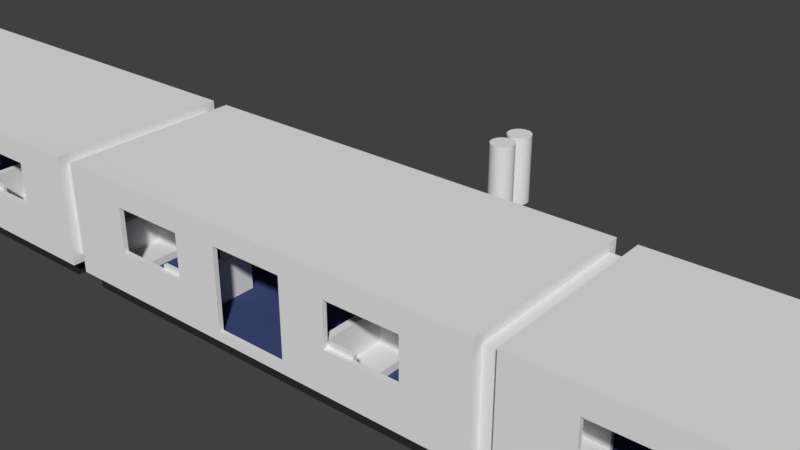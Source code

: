 # Source: train.blend  (saved by Blender 2.79.0; exported with 4.5.12 LTS)
import bpy
from mathutils import Matrix  # noqa: F401  (used for matrix-valued properties, if any)

bpy.ops.wm.read_factory_settings(use_empty=True)
scene = bpy.context.scene
scene.name = 'Scene'

# ---- collections
col_collection_1 = bpy.data.collections.new('Collection 1'); scene.collection.children.link(col_collection_1)
col_waggon_group_001 = bpy.data.collections.new('waggon_group.001')  # instanced only; not linked into the scene

# ---- materials (node trees are filled in below, after node groups)
mat_material_004 = bpy.data.materials.new('Material.004')
mat_material_004.alpha_threshold = 0.0
mat_material_004.use_transparent_shadow = False
mat_material_004.roughness = 0.5
mat_material_005 = bpy.data.materials.new('Material.005')
mat_material_005.alpha_threshold = 0.0
mat_material_005.use_transparent_shadow = False
mat_material_005.diffuse_color = (0.02721, 0.02721, 0.02721, 1.0)
mat_material_005.roughness = 0.5
mat_material_006 = bpy.data.materials.new('Material.006')
mat_material_006.alpha_threshold = 0.0
mat_material_006.use_transparent_shadow = False
mat_material_006.diffuse_color = (0.05088, 0.07191, 0.1902, 1.0)
mat_material_006.roughness = 0.5

# ---- material node trees

# ---- world
world_world = bpy.data.worlds.new('World'); scene.world = world_world
world_world.color = (0.05088, 0.05088, 0.05088)
world_world.use_sun_shadow = False
world_world.sun_shadow_jitter_overblur = 0.0
world_world.cycles.sampling_method = 'MANUAL'

# ---- meshes
me_cube_003 = bpy.data.meshes.new('Cube.003')
me_cube_003.from_pydata([(-1.0, -1.0, -1.0), (-1.0, -1.0, 1.0), (-1.0, 1.0, -1.0), (-1.0, 1.0, 1.0), (1.0, -1.0, -1.0), (1.0, -1.0, 1.0), (1.0, 1.0, -1.0), (1.0, 1.0, 1.0)], [], [(0, 1, 3, 2), (2, 3, 7, 6), (6, 7, 5, 4), (4, 5, 1, 0), (2, 6, 4, 0), (7, 3, 1, 5)])
me_cube_003.use_remesh_preserve_volume = False
me_cube_003.use_remesh_preserve_attributes = False
me_cube_003.use_mirror_vertex_groups = False
me_cube_003.update()
me_cube_011 = bpy.data.meshes.new('Cube.011')
me_cube_011.from_pydata([(-0.95, -0.95, -0.95), (-0.95, -0.95, 0.95), (-0.95, 0.95, -0.95), (-0.95, 0.95, 0.95), (0.95, -0.95, -0.95), (0.95, -0.95, 0.95), (0.95, 0.95, -0.95), (0.95, 0.95, 0.95), (-1.0, -1.0, -1.0), (-1.0, -1.0, 1.0), (-1.0, 1.0, -1.0), (-1.0, 1.0, 1.0), (1.0, -1.0, -1.0), (1.0, -1.0, 1.0), (1.0, 1.0, -1.0), (1.0, 1.0, 1.0), (0.1667, 1.0, 0.6333), (0.1667, 0.95, 0.6333), (0.1667, 1.0, -0.8333), (0.1667, 0.95, -0.8333), (-0.1667, 1.0, -0.8333), (-0.1667, 0.95, -0.8333), (-0.1667, 1.0, 0.6333), (-0.1667, 0.95, 0.6333), (0.1667, 0.95, -0.1667), (0.1667, 1.0, -0.1667), (0.7083, -1.0, 0.5667), (0.7083, 1.0, 0.5667), (0.7083, 0.95, 0.5667), (0.7083, -0.95, 0.5667), (0.7083, -1.0, -0.2333), (0.7083, 1.0, -0.2333), (0.7083, 0.95, -0.2333), (0.7083, -0.95, -0.2333), (0.375, -1.0, -0.2333), (0.375, 1.0, -0.2333), (0.375, 0.95, -0.2333), (0.375, -0.95, -0.2333), (0.375, -1.0, 0.5667), (0.375, 1.0, 0.5667), (0.375, 0.95, 0.5667), (0.375, -0.95, 0.5667), (-0.375, 1.0, 0.5667), (-0.375, -1.0, 0.5667), (-0.375, -0.95, 0.5667), (-0.375, 0.95, 0.5667), (-0.375, 1.0, -0.2333), (-0.375, -1.0, -0.2333), (-0.375, -0.95, -0.2333), (-0.375, 0.95, -0.2333), (-0.7083, 1.0, -0.2333), (-0.7083, -1.0, -0.2333), (-0.7083, 0.95, -0.2333), (-0.7083, -0.95, -0.2333), (-0.7083, 1.0, 0.5667), (-0.7083, -1.0, 0.5667), (-0.7083, 0.95, 0.5667), (-0.7083, -0.95, 0.5667), (-0.375, 1.0, 0.225), (-0.375, 0.95, 0.2122), (-0.09259, 1.0, 0.6333), (-0.08796, 0.95, 0.6333), (0.1667, -1.0, 0.6333), (0.1446, -0.95, 0.6333), (0.1667, -0.95, 0.6333), (0.08796, 0.95, -0.8333), (0.09259, 1.0, -0.8333), (0.1667, -0.95, -0.8333), (0.1667, -1.0, -0.8333), (-0.1667, -0.95, -0.8333), (-0.1667, -1.0, -0.8333), (-0.1667, 1.0, -0.5074), (-0.1667, 0.95, -0.487), (-0.1667, -0.95, -0.2333), (-0.1667, -1.0, -0.5354), (-0.1667, -1.0, 0.6333), (-0.1667, -0.95, 0.6333), (-0.1667, -1.0, 0.5667), (0.1667, 1.0, 0.3074), (0.1667, 0.95, 0.287), (0.1667, -1.0, 0.5667), (0.1667, -0.95, 0.6269), (0.1667, -0.95, -0.2333), (0.1667, -1.0, -0.3495), (0.09259, 1.0, -0.8333), (0.08796, 0.95, -0.8333), (-0.1667, 1.0, -0.5074), (-0.1667, 0.95, -0.487), (0.1667, 1.0, 0.3074), (0.1667, 0.95, 0.287), (-0.09259, 1.0, 0.6333), (-0.08796, 0.95, 0.6333), (0.1667, -1.0, -0.8333), (0.1667, -1.0, -0.3495)], [(60, 61), (65, 66), (71, 72), (79, 78), (61, 17), (60, 22), (65, 21), (93, 92)], [(0, 2, 3, 1), (2, 6, 24, 19, 85, 21), (6, 4, 5, 7), (4, 0, 1, 57, 53, 48, 73, 69, 67, 82, 37, 33), (2, 0, 4, 6), (7, 5, 1, 3), (8, 9, 11, 10), (10, 11, 54, 50, 46, 58, 22, 86, 20, 84, 18, 25, 14), (14, 15, 13, 12), (12, 13, 26, 30, 34, 83, 68, 70, 74, 8), (10, 14, 12, 8), (15, 11, 9, 13), (18, 19, 24, 25), (21, 20, 86, 22, 23, 87), (21, 87, 23, 59, 49, 52, 2), (20, 21, 85, 19, 18, 84), (16, 17, 91, 23, 22, 90), (14, 25, 88, 16, 39, 35, 31), (31, 32, 28, 27), (33, 30, 26, 29), (34, 37, 41, 38), (36, 35, 39, 40), (33, 29, 41, 81, 64, 63, 1, 5, 4), (7, 28, 32, 36, 24, 6), (8, 74, 77, 43, 47, 51), (35, 36, 32, 31), (37, 34, 30, 33), (31, 27, 39, 16, 90, 22, 11, 15, 14), (27, 28, 40, 39), (29, 26, 38, 41), (46, 49, 59, 45, 42, 58), (48, 47, 43, 44), (55, 43, 77, 75, 62, 80, 38, 26, 13, 9, 8, 51), (51, 53, 57, 55), (52, 50, 54, 56), (37, 82, 81, 41), (2, 52, 56, 45, 59, 23, 91, 17, 89, 24, 36, 40, 28, 7, 3), (50, 52, 49, 46), (53, 51, 47, 48), (42, 45, 56, 54), (44, 43, 55, 57), (22, 58, 42, 54, 11), (80, 83, 34, 38), (25, 24, 89, 17, 16, 88), (72, 23, 22, 71, 20, 21), (63, 76, 73, 48, 44, 57, 1), (80, 62, 64, 81, 82, 67, 68, 83), (73, 74, 70, 69), (74, 73, 76, 77), (75, 77, 76), (62, 75, 76, 63), (63, 64, 62), (68, 67, 69, 70)])
me_cube_011.materials.append(mat_material_004)
me_cube_011.use_remesh_preserve_volume = False
me_cube_011.use_remesh_preserve_attributes = False
me_cube_011.use_mirror_vertex_groups = False
me_cube_011.update()
me_cube_012 = bpy.data.meshes.new('Cube.012')
me_cube_012.from_pydata([(-1.0, -1.0, -1.0), (-1.0, -1.0, 1.0), (-1.0, 1.0, -1.0), (-1.0, 1.0, 1.0), (1.0, -1.0, -1.0), (1.0, -1.0, 1.0), (1.0, 1.0, -1.0), (1.0, 1.0, 1.0)], [], [(0, 1, 3, 2), (2, 3, 7, 6), (6, 7, 5, 4), (4, 5, 1, 0), (2, 6, 4, 0), (7, 3, 1, 5)])
me_cube_012.materials.append(mat_material_005)
me_cube_012.use_remesh_preserve_volume = False
me_cube_012.use_remesh_preserve_attributes = False
me_cube_012.use_mirror_vertex_groups = False
me_cube_012.update()
me_cube_013 = bpy.data.meshes.new('Cube.013')
me_cube_013.from_pydata([(-1.0, -1.0, -1.0), (-1.0, -1.0, 1.0), (-1.0, 1.0, -1.0), (-1.0, 1.0, 1.0), (1.0, -1.0, -1.0), (1.0, -1.0, 1.0), (1.0, 1.0, -1.0), (1.0, 1.0, 1.0)], [], [(0, 1, 3, 2), (2, 3, 7, 6), (6, 7, 5, 4), (4, 5, 1, 0), (2, 6, 4, 0), (7, 3, 1, 5)])
me_cube_013.materials.append(mat_material_006)
me_cube_013.use_remesh_preserve_volume = False
me_cube_013.use_remesh_preserve_attributes = False
me_cube_013.use_mirror_vertex_groups = False
me_cube_013.update()
me_cube = bpy.data.meshes.new('Cube')
me_cube.from_pydata([(-0.7, -0.8889, -0.7), (-0.7, 0.8889, -0.7), (-1.1, -1.0, -1.1), (-1.1, -1.0, 1.007), (-1.1, 1.0, -1.1), (-1.1, 1.0, 1.007), (0.9, -1.0, -1.1), (0.9, -1.0, 1.007), (0.9, 1.0, -1.1), (0.9, 1.0, 1.007), (0.9, -0.8889, 1.007), (-0.7, -0.8889, 1.007), (0.9, -0.8889, -0.7), (0.9, 0.8889, -0.7), (-0.7, 0.8889, 1.007), (0.9, 0.8889, 1.007)], [], [(0, 1, 14, 11), (1, 13, 15, 14), (1, 0, 12, 13), (2, 3, 5, 4), (4, 5, 9, 8), (8, 9, 15, 13, 12, 10, 7, 6), (6, 7, 3, 2), (4, 8, 6, 2), (9, 5, 3, 7, 10, 11, 14, 15), (12, 0, 11, 10)])
me_cube.use_remesh_preserve_volume = False
me_cube.use_remesh_preserve_attributes = False
me_cube.use_mirror_vertex_groups = False
me_cube.update()
me_cylinder = bpy.data.meshes.new('Cylinder')
me_cylinder.from_pydata([(0.0, 1.0, -1.0), (0.0, 1.0, 1.0), (0.1951, 0.9808, -1.0), (0.1951, 0.9808, 1.0), (0.3827, 0.9239, -1.0), (0.3827, 0.9239, 1.0), (0.5556, 0.8315, -1.0), (0.5556, 0.8315, 1.0), (0.7071, 0.7071, -1.0), (0.7071, 0.7071, 1.0), (0.8315, 0.5556, -1.0), (0.8315, 0.5556, 1.0), (0.9239, 0.3827, -1.0), (0.9239, 0.3827, 1.0), (0.9808, 0.1951, -1.0), (0.9808, 0.1951, 1.0), (1.0, 7.55e-08, -1.0), (1.0, 7.55e-08, 1.0), (0.9808, -0.1951, -1.0), (0.9808, -0.1951, 1.0), (0.9239, -0.3827, -1.0), (0.9239, -0.3827, 1.0), (0.8315, -0.5556, -1.0), (0.8315, -0.5556, 1.0), (0.7071, -0.7071, -1.0), (0.7071, -0.7071, 1.0), (0.5556, -0.8315, -1.0), (0.5556, -0.8315, 1.0), (0.3827, -0.9239, -1.0), (0.3827, -0.9239, 1.0), (0.1951, -0.9808, -1.0), (0.1951, -0.9808, 1.0), (-3.258e-07, -1.0, -1.0), (-3.258e-07, -1.0, 1.0), (-0.1951, -0.9808, -1.0), (-0.1951, -0.9808, 1.0), (-0.3827, -0.9239, -1.0), (-0.3827, -0.9239, 1.0), (-0.5556, -0.8315, -1.0), (-0.5556, -0.8315, 1.0), (-0.7071, -0.7071, -1.0), (-0.7071, -0.7071, 1.0), (-0.8315, -0.5556, -1.0), (-0.8315, -0.5556, 1.0), (-0.9239, -0.3827, -1.0), (-0.9239, -0.3827, 1.0), (-0.9808, -0.1951, -1.0), (-0.9808, -0.1951, 1.0), (-1.0, 9.656e-07, -1.0), (-1.0, 9.656e-07, 1.0), (-0.9808, 0.1951, -1.0), (-0.9808, 0.1951, 1.0), (-0.9239, 0.3827, -1.0), (-0.9239, 0.3827, 1.0), (-0.8315, 0.5556, -1.0), (-0.8315, 0.5556, 1.0), (-0.7071, 0.7071, -1.0), (-0.7071, 0.7071, 1.0), (-0.5556, 0.8315, -1.0), (-0.5556, 0.8315, 1.0), (-0.3827, 0.9239, -1.0), (-0.3827, 0.9239, 1.0), (-0.1951, 0.9808, -1.0), (-0.1951, 0.9808, 1.0)], [], [(0, 1, 3, 2), (2, 3, 5, 4), (4, 5, 7, 6), (6, 7, 9, 8), (8, 9, 11, 10), (10, 11, 13, 12), (12, 13, 15, 14), (14, 15, 17, 16), (16, 17, 19, 18), (18, 19, 21, 20), (20, 21, 23, 22), (22, 23, 25, 24), (24, 25, 27, 26), (26, 27, 29, 28), (28, 29, 31, 30), (30, 31, 33, 32), (32, 33, 35, 34), (34, 35, 37, 36), (36, 37, 39, 38), (38, 39, 41, 40), (40, 41, 43, 42), (42, 43, 45, 44), (44, 45, 47, 46), (46, 47, 49, 48), (48, 49, 51, 50), (50, 51, 53, 52), (52, 53, 55, 54), (54, 55, 57, 56), (56, 57, 59, 58), (58, 59, 61, 60), (3, 1, 63, 61, 59, 57, 55, 53, 51, 49, 47, 45, 43, 41, 39, 37, 35, 33, 31, 29, 27, 25, 23, 21, 19, 17, 15, 13, 11, 9, 7, 5), (60, 61, 63, 62), (62, 63, 1, 0), (0, 2, 4, 6, 8, 10, 12, 14, 16, 18, 20, 22, 24, 26, 28, 30, 32, 34, 36, 38, 40, 42, 44, 46, 48, 50, 52, 54, 56, 58, 60, 62)])
me_cylinder.use_remesh_preserve_volume = False
me_cylinder.use_remesh_preserve_attributes = False
me_cylinder.use_mirror_vertex_groups = False
me_cylinder.update()
me_cylinder_001 = bpy.data.meshes.new('Cylinder.001')
me_cylinder_001.from_pydata([(0.0, 1.0, -1.0), (0.0, 1.0, 1.0), (0.1951, 0.9808, -1.0), (0.1951, 0.9808, 1.0), (0.3827, 0.9239, -1.0), (0.3827, 0.9239, 1.0), (0.5556, 0.8315, -1.0), (0.5556, 0.8315, 1.0), (0.7071, 0.7071, -1.0), (0.7071, 0.7071, 1.0), (0.8315, 0.5556, -1.0), (0.8315, 0.5556, 1.0), (0.9239, 0.3827, -1.0), (0.9239, 0.3827, 1.0), (0.9808, 0.1951, -1.0), (0.9808, 0.1951, 1.0), (1.0, 7.55e-08, -1.0), (1.0, 7.55e-08, 1.0), (0.9808, -0.1951, -1.0), (0.9808, -0.1951, 1.0), (0.9239, -0.3827, -1.0), (0.9239, -0.3827, 1.0), (0.8315, -0.5556, -1.0), (0.8315, -0.5556, 1.0), (0.7071, -0.7071, -1.0), (0.7071, -0.7071, 1.0), (0.5556, -0.8315, -1.0), (0.5556, -0.8315, 1.0), (0.3827, -0.9239, -1.0), (0.3827, -0.9239, 1.0), (0.1951, -0.9808, -1.0), (0.1951, -0.9808, 1.0), (-3.258e-07, -1.0, -1.0), (-3.258e-07, -1.0, 1.0), (-0.1951, -0.9808, -1.0), (-0.1951, -0.9808, 1.0), (-0.3827, -0.9239, -1.0), (-0.3827, -0.9239, 1.0), (-0.5556, -0.8315, -1.0), (-0.5556, -0.8315, 1.0), (-0.7071, -0.7071, -1.0), (-0.7071, -0.7071, 1.0), (-0.8315, -0.5556, -1.0), (-0.8315, -0.5556, 1.0), (-0.9239, -0.3827, -1.0), (-0.9239, -0.3827, 1.0), (-0.9808, -0.1951, -1.0), (-0.9808, -0.1951, 1.0), (-1.0, 9.656e-07, -1.0), (-1.0, 9.656e-07, 1.0), (-0.9808, 0.1951, -1.0), (-0.9808, 0.1951, 1.0), (-0.9239, 0.3827, -1.0), (-0.9239, 0.3827, 1.0), (-0.8315, 0.5556, -1.0), (-0.8315, 0.5556, 1.0), (-0.7071, 0.7071, -1.0), (-0.7071, 0.7071, 1.0), (-0.5556, 0.8315, -1.0), (-0.5556, 0.8315, 1.0), (-0.3827, 0.9239, -1.0), (-0.3827, 0.9239, 1.0), (-0.1951, 0.9808, -1.0), (-0.1951, 0.9808, 1.0)], [], [(0, 1, 3, 2), (2, 3, 5, 4), (4, 5, 7, 6), (6, 7, 9, 8), (8, 9, 11, 10), (10, 11, 13, 12), (12, 13, 15, 14), (14, 15, 17, 16), (16, 17, 19, 18), (18, 19, 21, 20), (20, 21, 23, 22), (22, 23, 25, 24), (24, 25, 27, 26), (26, 27, 29, 28), (28, 29, 31, 30), (30, 31, 33, 32), (32, 33, 35, 34), (34, 35, 37, 36), (36, 37, 39, 38), (38, 39, 41, 40), (40, 41, 43, 42), (42, 43, 45, 44), (44, 45, 47, 46), (46, 47, 49, 48), (48, 49, 51, 50), (50, 51, 53, 52), (52, 53, 55, 54), (54, 55, 57, 56), (56, 57, 59, 58), (58, 59, 61, 60), (3, 1, 63, 61, 59, 57, 55, 53, 51, 49, 47, 45, 43, 41, 39, 37, 35, 33, 31, 29, 27, 25, 23, 21, 19, 17, 15, 13, 11, 9, 7, 5), (60, 61, 63, 62), (62, 63, 1, 0), (0, 2, 4, 6, 8, 10, 12, 14, 16, 18, 20, 22, 24, 26, 28, 30, 32, 34, 36, 38, 40, 42, 44, 46, 48, 50, 52, 54, 56, 58, 60, 62)])
me_cylinder_001.use_remesh_preserve_volume = False
me_cylinder_001.use_remesh_preserve_attributes = False
me_cylinder_001.use_mirror_vertex_groups = False
me_cylinder_001.update()

# ---- objects
ob_cube_001 = bpy.data.objects.new('Cube.001', me_cube_003)
ob_cube = bpy.data.objects.new('Cube', me_cube_003)
ob_waggon_001 = bpy.data.objects.new('waggon.001', me_cube_011)
ob_radkaschte = bpy.data.objects.new('radkaschte', me_cube_012)
ob_floor = bpy.data.objects.new('floor', me_cube_013)
ob_seat_001 = bpy.data.objects.new('seat.001', me_cube)
ob_seat_002 = bpy.data.objects.new('seat.002', me_cube)
ob_seat_003 = bpy.data.objects.new('seat.003', me_cube)
ob_seat_004 = bpy.data.objects.new('seat.004', me_cube)
ob_seat_005 = bpy.data.objects.new('seat.005', me_cube)
ob_seat_006 = bpy.data.objects.new('seat.006', me_cube)
ob_seat_007 = bpy.data.objects.new('seat.007', me_cube)
ob_seat = bpy.data.objects.new('seat', me_cube)
ob_waggon_group_000 = bpy.data.objects.new('waggon_group.000', None)
ob_waggon_group_001 = bpy.data.objects.new('waggon_group.001', None)
ob_cylinder = bpy.data.objects.new('Cylinder', me_cylinder)
ob_cylinder_001 = bpy.data.objects.new('Cylinder.001', me_cylinder_001)

# ---- transforms, parenting, visibility, modifiers, constraints
ob_cube_001.location = (-12.5, 0.0, 0.0)
ob_cube_001.scale = (0.5, 4.5, 2.5)
ob_cube_001.lineart.crease_threshold = 0.0
ob_cube.location = (12.5, 0.0, 0.0)
ob_cube.scale = (0.5, 4.5, 2.5)
ob_cube.lineart.crease_threshold = 0.0
ob_waggon_001.location = (0.0, 0.0, 0.0)
ob_waggon_001.scale = (12.0, 5.0, 3.0)
ob_waggon_001.lineart.crease_threshold = 0.0
ob_radkaschte.parent = ob_waggon_001
ob_radkaschte.matrix_parent_inverse = Matrix(((0.08333, 0.0, 0.0, 0.0), (0.0, 0.2, 0.0, 0.0), (0.0, 0.0, 0.3333, 0.0), (0.0, 0.0, 0.0, 1.0)))
ob_radkaschte.location = (0.0, 0.0, -3.43)
ob_radkaschte.scale = (11.5, 4.5, 0.5)
ob_radkaschte.lineart.crease_threshold = 0.0
_m = ob_radkaschte.modifiers.new('Boolean', 'BOOLEAN')
_m.operation = 'INTERSECT'
_m.solver = 'FAST'
ob_floor.parent = ob_waggon_001
ob_floor.matrix_parent_inverse = Matrix(((0.08333, 0.0, 0.0, 0.0), (0.0, 0.2, 0.0, 0.0), (0.0, 0.0, 0.3333, 0.0), (0.0, 0.0, 0.0, 1.0)))
ob_floor.location = (0.0, 0.0, -2.721)
ob_floor.scale = (11.8, 4.9, 0.1)
ob_floor.lineart.crease_threshold = 0.0
ob_seat_001.parent = ob_waggon_001
ob_seat_001.matrix_parent_inverse = Matrix(((0.08333, 0.0, 0.0, 0.0), (0.0, 0.2, 0.0, 0.0), (0.0, 0.0, 0.3333, 0.0), (0.0, 0.0, 0.0, 1.0)))
ob_seat_001.location = (5.0, -2.95, -1.521)
ob_seat_001.scale = (1.0, 1.8, 1.0)
ob_seat_001.lineart.crease_threshold = 0.0
ob_seat_002.parent = ob_waggon_001
ob_seat_002.matrix_parent_inverse = Matrix(((0.08333, 0.0, 0.0, 0.0), (0.0, 0.2, 0.0, 0.0), (0.0, 0.0, 0.3333, 0.0), (0.0, 0.0, 0.0, 1.0)))
ob_seat_002.location = (-5.0, -2.95, -1.521)
ob_seat_002.scale = (-1.0, 1.8, 1.0)
ob_seat_002.lineart.crease_threshold = 0.0
ob_seat_003.parent = ob_waggon_001
ob_seat_003.matrix_parent_inverse = Matrix(((0.08333, 0.0, 0.0, 0.0), (0.0, 0.2, 0.0, 0.0), (0.0, 0.0, 0.3333, 0.0), (0.0, 0.0, 0.0, 1.0)))
ob_seat_003.location = (-5.0, 2.95, -1.521)
ob_seat_003.scale = (-1.0, 1.8, 1.0)
ob_seat_003.lineart.crease_threshold = 0.0
ob_seat_004.parent = ob_waggon_001
ob_seat_004.matrix_parent_inverse = Matrix(((0.08333, 0.0, 0.0, 0.0), (0.0, 0.2, 0.0, 0.0), (0.0, 0.0, 0.3333, 0.0), (0.0, 0.0, 0.0, 1.0)))
ob_seat_004.location = (10.0, 2.95, -1.521)
ob_seat_004.scale = (-1.0, 1.8, 1.0)
ob_seat_004.lineart.crease_threshold = 0.0
ob_seat_005.parent = ob_waggon_001
ob_seat_005.matrix_parent_inverse = Matrix(((0.08333, 0.0, 0.0, 0.0), (0.0, 0.2, 0.0, 0.0), (0.0, 0.0, 0.3333, 0.0), (0.0, 0.0, 0.0, 1.0)))
ob_seat_005.location = (10.0, -2.95, -1.521)
ob_seat_005.scale = (-1.0, 1.8, 1.0)
ob_seat_005.lineart.crease_threshold = 0.0
ob_seat_006.parent = ob_waggon_001
ob_seat_006.matrix_parent_inverse = Matrix(((0.08333, 0.0, 0.0, 0.0), (0.0, 0.2, 0.0, 0.0), (0.0, 0.0, 0.3333, 0.0), (0.0, 0.0, 0.0, 1.0)))
ob_seat_006.location = (-10.0, -2.95, -1.521)
ob_seat_006.scale = (1.0, 1.8, 1.0)
ob_seat_006.lineart.crease_threshold = 0.0
ob_seat_007.parent = ob_waggon_001
ob_seat_007.matrix_parent_inverse = Matrix(((0.08333, 0.0, 0.0, 0.0), (0.0, 0.2, 0.0, 0.0), (0.0, 0.0, 0.3333, 0.0), (0.0, 0.0, 0.0, 1.0)))
ob_seat_007.location = (-10.0, 2.95, -1.521)
ob_seat_007.scale = (1.0, 1.8, 1.0)
ob_seat_007.lineart.crease_threshold = 0.0
ob_seat.parent = ob_waggon_001
ob_seat.matrix_parent_inverse = Matrix(((0.08333, 0.0, 0.0, 0.0), (0.0, 0.2, 0.0, 0.0), (0.0, 0.0, 0.3333, 0.0), (0.0, 0.0, 0.0, 1.0)))
ob_seat.location = (5.0, 2.95, -1.521)
ob_seat.scale = (1.0, 1.8, 1.0)
ob_seat.lineart.crease_threshold = 0.0
ob_waggon_group_000.location = (25.0, 0.0, 0.0)
ob_waggon_group_000.empty_image_offset = (0.0, 0.0)
ob_waggon_group_000.show_instancer_for_render = False
ob_waggon_group_000.instance_type = 'COLLECTION'
ob_waggon_group_000.lineart.crease_threshold = 0.0
ob_waggon_group_001.location = (-25.0, 0.0, 0.0)
ob_waggon_group_001.empty_image_offset = (0.0, 0.0)
ob_waggon_group_001.show_instancer_for_render = False
ob_waggon_group_001.instance_type = 'COLLECTION'
ob_waggon_group_001.lineart.crease_threshold = 0.0
ob_cylinder.location = (0.4797, 13.25, -0.4968)
ob_cylinder.scale = (0.7, 0.7, 2.0)
ob_cylinder.lineart.crease_threshold = 0.0
ob_cylinder_001.location = (0.4797, 14.85, -0.4968)
ob_cylinder_001.scale = (0.7, 0.7, 2.0)
ob_cylinder_001.lineart.crease_threshold = 0.0
ob_waggon_group_000.instance_collection = col_waggon_group_001
ob_waggon_group_001.instance_collection = col_waggon_group_001

# ---- collection membership
col_collection_1.objects.link(ob_cube_001)
col_collection_1.objects.link(ob_cube)
col_collection_1.objects.link(ob_waggon_001)
col_collection_1.objects.link(ob_radkaschte)
col_collection_1.objects.link(ob_floor)
col_collection_1.objects.link(ob_seat_001)
col_collection_1.objects.link(ob_seat_002)
col_collection_1.objects.link(ob_seat_003)
col_collection_1.objects.link(ob_seat_004)
col_collection_1.objects.link(ob_seat_005)
col_collection_1.objects.link(ob_seat_006)
col_collection_1.objects.link(ob_seat_007)
col_collection_1.objects.link(ob_seat)
col_collection_1.objects.link(ob_waggon_group_000)
col_collection_1.objects.link(ob_waggon_group_001)
col_collection_1.objects.link(ob_cylinder)
col_collection_1.objects.link(ob_cylinder_001)
col_waggon_group_001.objects.link(ob_waggon_001)
col_waggon_group_001.objects.link(ob_radkaschte)
col_waggon_group_001.objects.link(ob_floor)
col_waggon_group_001.objects.link(ob_seat_001)
col_waggon_group_001.objects.link(ob_seat_002)
col_waggon_group_001.objects.link(ob_seat_003)
col_waggon_group_001.objects.link(ob_seat_004)
col_waggon_group_001.objects.link(ob_seat_005)
col_waggon_group_001.objects.link(ob_seat_006)
col_waggon_group_001.objects.link(ob_seat_007)
col_waggon_group_001.objects.link(ob_seat)

# ---- scene / render settings (as saved in the file)
scene.frame_start = 1; scene.frame_end = 250; scene.frame_set(72)
scene.render.engine = 'BLENDER_EEVEE_NEXT'
scene.render.resolution_percentage = 50
scene.render.dither_intensity = 0.0
scene.cycles.use_denoising = False
scene.cycles.samples = 128
scene.cycles.sampling_pattern = 'TABULATED_SOBOL'
scene.cycles.use_adaptive_sampling = False
scene.cycles.use_light_tree = False
scene.cycles.blur_glossy = 0.0
scene.cycles.sample_clamp_indirect = 0.0
scene.view_settings.view_transform = 'Standard'
bpy.context.view_layer.update()

# ---- added for rendering (the .blend has no active camera and no usable light): camera, sun
cam_auto = bpy.data.cameras.new('AutoCamera')
cam_auto.lens = 50.0
cam_auto.sensor_width = 36.0
cam_auto.clip_end = 1000.0
ob_auto_camera = bpy.data.objects.new('AutoCamera', cam_auto)
scene.collection.objects.link(ob_auto_camera)
ob_auto_camera.location = (31.3257, -32.3158, 24.5958)
ob_auto_camera.rotation_euler = (1.09748, -7.21219e-08, 0.694738)
scene.camera = ob_auto_camera
light_auto_sun = bpy.data.lights.new('AutoSun', 'SUN')
light_auto_sun.energy = 3.0
light_auto_sun.angle = 0.0523599
ob_auto_sun = bpy.data.objects.new('AutoSun', light_auto_sun)
scene.collection.objects.link(ob_auto_sun)
ob_auto_sun.rotation_euler = (0.872665, 0.174533, 0.523599)
bpy.context.view_layer.update()
